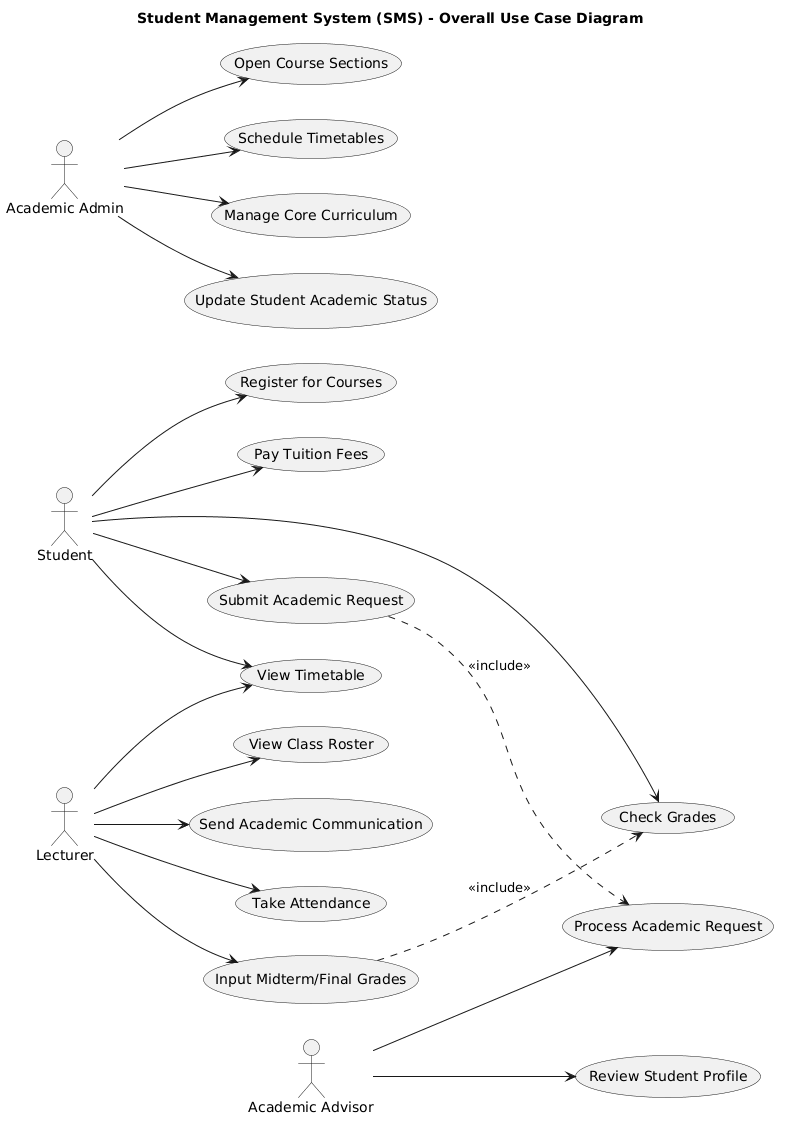

The diagram above was rendered by PlantUML. Its source (embedded in the PNG):
@startuml
left to right direction
title Student Management System (SMS) - Overall Use Case Diagram

actor Student
actor Lecturer
actor "Academic Admin" as Admin
actor "Academic Advisor" as Advisor

Student --> (Register for Courses)
Student --> (View Timetable)
Student --> (Check Grades)
Student --> (Pay Tuition Fees)
Student --> (Submit Academic Request)

Lecturer --> (View Class Roster)
Lecturer --> (Input Midterm/Final Grades)
Lecturer --> (Take Attendance)
Lecturer --> (Send Academic Communication)
Lecturer --> (View Timetable)

Admin --> (Open Course Sections)
Admin --> (Schedule Timetables)
Admin --> (Manage Core Curriculum)
Admin --> (Update Student Academic Status)

Advisor --> (Review Student Profile)
Advisor --> (Process Academic Request)

(Submit Academic Request) ..> (Process Academic Request) : <<include>>
(Input Midterm/Final Grades) ..> (Check Grades) : <<include>>
@enduml